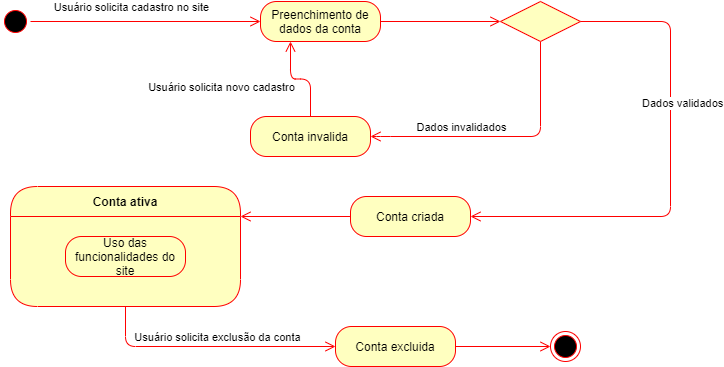

The diagram above was exported from draw.io. Its source (the exported page's mxGraphModel, read from the mxfile embedded in the PNG):
<mxGraphModel dx="868" dy="450" grid="1" gridSize="10" guides="1" tooltips="1" connect="1" arrows="1" fold="1" page="1" pageScale="1" pageWidth="827" pageHeight="1169" math="0" shadow="0">
  <root>
    <mxCell id="0" />
    <mxCell id="1" parent="0" />
    <mxCell id="SKI1zltf-v49MQ9u4XOG-6" style="edgeStyle=orthogonalEdgeStyle;rounded=1;orthogonalLoop=1;jettySize=auto;html=1;entryX=0;entryY=0.5;entryDx=0;entryDy=0;verticalAlign=bottom;strokeColor=#ff0000;endArrow=open;endSize=8;" parent="1" source="SKI1zltf-v49MQ9u4XOG-1" target="SKI1zltf-v49MQ9u4XOG-4" edge="1">
      <mxGeometry relative="1" as="geometry" />
    </mxCell>
    <mxCell id="SKI1zltf-v49MQ9u4XOG-11" value="Usuário solicita cadastro no site" style="edgeLabel;html=1;align=center;verticalAlign=middle;resizable=0;points=[];" parent="SKI1zltf-v49MQ9u4XOG-6" vertex="1" connectable="0">
      <mxGeometry x="-0.287" y="4" relative="1" as="geometry">
        <mxPoint x="18" y="-11" as="offset" />
      </mxGeometry>
    </mxCell>
    <mxCell id="SKI1zltf-v49MQ9u4XOG-1" value="" style="ellipse;html=1;shape=startState;fillColor=#000000;strokeColor=#ff0000;" parent="1" vertex="1">
      <mxGeometry x="90" y="70" width="30" height="30" as="geometry" />
    </mxCell>
    <mxCell id="SKI1zltf-v49MQ9u4XOG-10" style="edgeStyle=orthogonalEdgeStyle;rounded=1;orthogonalLoop=1;jettySize=auto;html=1;entryX=0;entryY=0.5;entryDx=0;entryDy=0;verticalAlign=bottom;strokeColor=#ff0000;endArrow=open;endSize=8;" parent="1" source="SKI1zltf-v49MQ9u4XOG-4" target="SKI1zltf-v49MQ9u4XOG-7" edge="1">
      <mxGeometry relative="1" as="geometry" />
    </mxCell>
    <mxCell id="SKI1zltf-v49MQ9u4XOG-4" value="Preenchimento de dados da conta" style="rounded=1;whiteSpace=wrap;html=1;arcSize=40;fontColor=#000000;fillColor=#ffffc0;strokeColor=#ff0000;" parent="1" vertex="1">
      <mxGeometry x="350" y="65" width="120" height="40" as="geometry" />
    </mxCell>
    <mxCell id="SKI1zltf-v49MQ9u4XOG-21" style="edgeStyle=orthogonalEdgeStyle;rounded=1;orthogonalLoop=1;jettySize=auto;html=1;entryX=1;entryY=0.5;entryDx=0;entryDy=0;verticalAlign=bottom;strokeColor=#ff0000;endArrow=open;endSize=8;" parent="1" source="SKI1zltf-v49MQ9u4XOG-7" target="SKI1zltf-v49MQ9u4XOG-19" edge="1">
      <mxGeometry relative="1" as="geometry">
        <Array as="points">
          <mxPoint x="630" y="200" />
          <mxPoint x="470" y="200" />
        </Array>
      </mxGeometry>
    </mxCell>
    <mxCell id="SKI1zltf-v49MQ9u4XOG-22" value="Dados invalidados" style="edgeLabel;html=1;align=center;verticalAlign=middle;resizable=0;points=[];" parent="SKI1zltf-v49MQ9u4XOG-21" vertex="1" connectable="0">
      <mxGeometry x="0.1289" relative="1" as="geometry">
        <mxPoint x="-25" y="-10" as="offset" />
      </mxGeometry>
    </mxCell>
    <mxCell id="SKI1zltf-v49MQ9u4XOG-7" value="" style="rhombus;whiteSpace=wrap;html=1;fillColor=#ffffc0;strokeColor=#ff0000;" parent="1" vertex="1">
      <mxGeometry x="590" y="65" width="80" height="40" as="geometry" />
    </mxCell>
    <mxCell id="SKI1zltf-v49MQ9u4XOG-8" value="Dados validados" style="edgeStyle=orthogonalEdgeStyle;html=1;align=left;verticalAlign=bottom;endArrow=open;endSize=8;strokeColor=#ff0000;entryX=1;entryY=0.5;entryDx=0;entryDy=0;" parent="1" source="SKI1zltf-v49MQ9u4XOG-7" target="SKI1zltf-v49MQ9u4XOG-14" edge="1">
      <mxGeometry x="-0.2525" y="-30" relative="1" as="geometry">
        <mxPoint x="630" y="230" as="targetPoint" />
        <Array as="points">
          <mxPoint x="760" y="85" />
          <mxPoint x="760" y="280" />
        </Array>
        <mxPoint as="offset" />
      </mxGeometry>
    </mxCell>
    <mxCell id="SKI1zltf-v49MQ9u4XOG-29" style="edgeStyle=orthogonalEdgeStyle;rounded=1;orthogonalLoop=1;jettySize=auto;html=1;entryX=1;entryY=0.25;entryDx=0;entryDy=0;verticalAlign=bottom;strokeColor=#ff0000;endArrow=open;endSize=8;" parent="1" source="SKI1zltf-v49MQ9u4XOG-14" target="SKI1zltf-v49MQ9u4XOG-16" edge="1">
      <mxGeometry relative="1" as="geometry">
        <mxPoint x="330" y="290" as="targetPoint" />
      </mxGeometry>
    </mxCell>
    <mxCell id="SKI1zltf-v49MQ9u4XOG-14" value="Conta criada" style="rounded=1;whiteSpace=wrap;html=1;arcSize=40;fontColor=#000000;fillColor=#ffffc0;strokeColor=#ff0000;" parent="1" vertex="1">
      <mxGeometry x="440" y="260" width="120" height="40" as="geometry" />
    </mxCell>
    <mxCell id="SKI1zltf-v49MQ9u4XOG-30" style="edgeStyle=orthogonalEdgeStyle;rounded=1;orthogonalLoop=1;jettySize=auto;html=1;verticalAlign=bottom;strokeColor=#ff0000;endArrow=open;endSize=8;" parent="1" source="SKI1zltf-v49MQ9u4XOG-16" target="SKI1zltf-v49MQ9u4XOG-34" edge="1">
      <mxGeometry relative="1" as="geometry">
        <mxPoint x="485" y="410" as="targetPoint" />
        <Array as="points">
          <mxPoint x="215" y="410" />
          <mxPoint x="470" y="410" />
        </Array>
      </mxGeometry>
    </mxCell>
    <mxCell id="SKI1zltf-v49MQ9u4XOG-33" value="Usuário solicita exclusão da conta" style="edgeLabel;html=1;align=center;verticalAlign=middle;resizable=0;points=[];" parent="SKI1zltf-v49MQ9u4XOG-30" vertex="1" connectable="0">
      <mxGeometry x="0.2207" y="-3" relative="1" as="geometry">
        <mxPoint x="-22" y="-13" as="offset" />
      </mxGeometry>
    </mxCell>
    <mxCell id="SKI1zltf-v49MQ9u4XOG-16" value="Conta ativa" style="swimlane;fontStyle=1;align=center;verticalAlign=middle;childLayout=stackLayout;horizontal=1;startSize=30;horizontalStack=0;resizeParent=0;resizeLast=1;container=0;fontColor=#000000;collapsible=0;rounded=1;arcSize=30;strokeColor=#ff0000;fillColor=#ffffc0;swimlaneFillColor=#ffffc0;dropTarget=0;" parent="1" vertex="1">
      <mxGeometry x="100" y="250" width="230" height="120" as="geometry" />
    </mxCell>
    <mxCell id="SKI1zltf-v49MQ9u4XOG-23" style="edgeStyle=orthogonalEdgeStyle;rounded=1;orthogonalLoop=1;jettySize=auto;html=1;entryX=0.25;entryY=1;entryDx=0;entryDy=0;verticalAlign=bottom;strokeColor=#ff0000;endArrow=open;endSize=8;" parent="1" source="SKI1zltf-v49MQ9u4XOG-19" target="SKI1zltf-v49MQ9u4XOG-4" edge="1">
      <mxGeometry relative="1" as="geometry" />
    </mxCell>
    <mxCell id="SKI1zltf-v49MQ9u4XOG-24" value="Usuário solicita novo cadastro" style="edgeLabel;html=1;align=center;verticalAlign=middle;resizable=0;points=[];" parent="SKI1zltf-v49MQ9u4XOG-23" vertex="1" connectable="0">
      <mxGeometry x="0.4105" relative="1" as="geometry">
        <mxPoint x="-70" y="17" as="offset" />
      </mxGeometry>
    </mxCell>
    <mxCell id="SKI1zltf-v49MQ9u4XOG-19" value="Conta invalida" style="rounded=1;whiteSpace=wrap;html=1;arcSize=40;fontColor=#000000;fillColor=#ffffc0;strokeColor=#ff0000;" parent="1" vertex="1">
      <mxGeometry x="340" y="180" width="120" height="40" as="geometry" />
    </mxCell>
    <mxCell id="SKI1zltf-v49MQ9u4XOG-27" value="Uso das funcionalidades do site" style="rounded=1;whiteSpace=wrap;html=1;arcSize=40;fontColor=#000000;fillColor=#ffffc0;strokeColor=#ff0000;" parent="1" vertex="1">
      <mxGeometry x="155" y="300" width="120" height="40" as="geometry" />
    </mxCell>
    <mxCell id="SKI1zltf-v49MQ9u4XOG-37" style="edgeStyle=orthogonalEdgeStyle;rounded=1;orthogonalLoop=1;jettySize=auto;html=1;entryX=0;entryY=0.5;entryDx=0;entryDy=0;verticalAlign=bottom;strokeColor=#ff0000;endArrow=open;endSize=8;" parent="1" source="SKI1zltf-v49MQ9u4XOG-34" target="SKI1zltf-v49MQ9u4XOG-36" edge="1">
      <mxGeometry relative="1" as="geometry" />
    </mxCell>
    <mxCell id="SKI1zltf-v49MQ9u4XOG-34" value="Conta excluida" style="rounded=1;whiteSpace=wrap;html=1;arcSize=40;fontColor=#000000;fillColor=#ffffc0;strokeColor=#ff0000;" parent="1" vertex="1">
      <mxGeometry x="425" y="390" width="120" height="40" as="geometry" />
    </mxCell>
    <mxCell id="SKI1zltf-v49MQ9u4XOG-36" value="" style="ellipse;html=1;shape=endState;fillColor=#000000;strokeColor=#ff0000;" parent="1" vertex="1">
      <mxGeometry x="640" y="395" width="30" height="30" as="geometry" />
    </mxCell>
  </root>
</mxGraphModel>